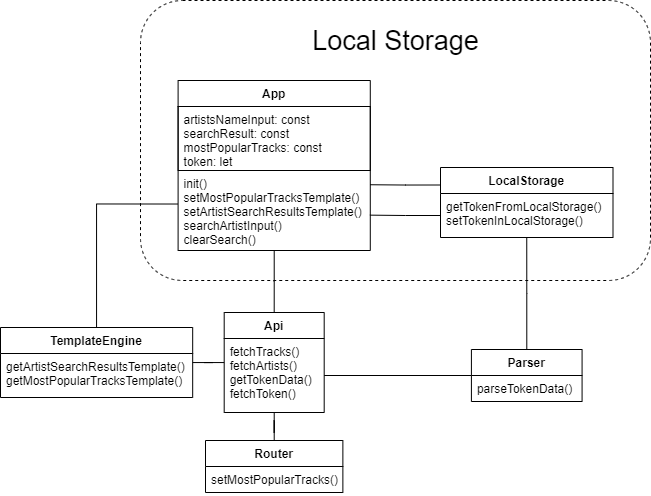

The diagram above was exported from draw.io. Its source (the exported page's mxGraphModel, read from the mxfile embedded in the PNG):
<mxGraphModel dx="2687" dy="1775" grid="1" gridSize="10" guides="1" tooltips="1" connect="1" arrows="1" fold="1" page="1" pageScale="1" pageWidth="827" pageHeight="1169" math="0" shadow="0">
  <root>
    <mxCell id="0" />
    <mxCell id="1" parent="0" />
    <mxCell id="7l3KBCihzfjVr8-qjm60-29" value="" style="rounded=1;whiteSpace=wrap;html=1;fillColor=none;dashed=1;" parent="1" vertex="1">
      <mxGeometry x="-1250" y="-460" width="510" height="280" as="geometry" />
    </mxCell>
    <mxCell id="7l3KBCihzfjVr8-qjm60-23" style="edgeStyle=orthogonalEdgeStyle;rounded=0;orthogonalLoop=1;jettySize=auto;html=1;endArrow=none;endFill=0;startArrow=none;startFill=0;" parent="1" source="7l3KBCihzfjVr8-qjm60-1" target="7l3KBCihzfjVr8-qjm60-7" edge="1">
      <mxGeometry relative="1" as="geometry" />
    </mxCell>
    <mxCell id="7l3KBCihzfjVr8-qjm60-1" value="Api" style="swimlane;fontStyle=1;align=center;verticalAlign=top;childLayout=stackLayout;horizontal=1;startSize=26;horizontalStack=0;resizeParent=1;resizeParentMax=0;resizeLast=0;collapsible=1;marginBottom=0;" parent="1" vertex="1">
      <mxGeometry x="-1166.31" y="-148" width="100" height="100" as="geometry" />
    </mxCell>
    <mxCell id="7l3KBCihzfjVr8-qjm60-2" value="fetchTracks()&#10;fetchArtists()&#10;getTokenData()&#10;fetchToken()" style="text;strokeColor=none;fillColor=none;align=left;verticalAlign=top;spacingLeft=4;spacingRight=4;overflow=hidden;rotatable=0;points=[[0,0.5],[1,0.5]];portConstraint=eastwest;" parent="7l3KBCihzfjVr8-qjm60-1" vertex="1">
      <mxGeometry y="26" width="100" height="74" as="geometry" />
    </mxCell>
    <mxCell id="7l3KBCihzfjVr8-qjm60-26" style="edgeStyle=orthogonalEdgeStyle;rounded=0;orthogonalLoop=1;jettySize=auto;html=1;endArrow=none;endFill=0;startArrow=none;startFill=0;" parent="1" source="7l3KBCihzfjVr8-qjm60-5" target="7l3KBCihzfjVr8-qjm60-1" edge="1">
      <mxGeometry relative="1" as="geometry" />
    </mxCell>
    <mxCell id="7l3KBCihzfjVr8-qjm60-5" value="Router" style="swimlane;fontStyle=1;align=center;verticalAlign=top;childLayout=stackLayout;horizontal=1;startSize=26;horizontalStack=0;resizeParent=1;resizeParentMax=0;resizeLast=0;collapsible=1;marginBottom=0;" parent="1" vertex="1">
      <mxGeometry x="-1184.9999999999998" y="-20" width="137.37" height="52" as="geometry" />
    </mxCell>
    <mxCell id="7l3KBCihzfjVr8-qjm60-6" value="setMostPopularTracks()" style="text;strokeColor=none;fillColor=none;align=left;verticalAlign=top;spacingLeft=4;spacingRight=4;overflow=hidden;rotatable=0;points=[[0,0.5],[1,0.5]];portConstraint=eastwest;" parent="7l3KBCihzfjVr8-qjm60-5" vertex="1">
      <mxGeometry y="26" width="137.37" height="26" as="geometry" />
    </mxCell>
    <mxCell id="7l3KBCihzfjVr8-qjm60-24" style="edgeStyle=orthogonalEdgeStyle;rounded=0;orthogonalLoop=1;jettySize=auto;html=1;entryX=-0.002;entryY=0.419;entryDx=0;entryDy=0;entryPerimeter=0;endArrow=none;endFill=0;" parent="1" source="7l3KBCihzfjVr8-qjm60-7" target="7l3KBCihzfjVr8-qjm60-10" edge="1">
      <mxGeometry relative="1" as="geometry" />
    </mxCell>
    <mxCell id="7l3KBCihzfjVr8-qjm60-7" value="TemplateEngine" style="swimlane;fontStyle=1;align=center;verticalAlign=top;childLayout=stackLayout;horizontal=1;startSize=26;horizontalStack=0;resizeParent=1;resizeParentMax=0;resizeLast=0;collapsible=1;marginBottom=0;" parent="1" vertex="1">
      <mxGeometry x="-1390" y="-133" width="192.18" height="70" as="geometry" />
    </mxCell>
    <mxCell id="7l3KBCihzfjVr8-qjm60-8" value="getArtistSearchResultsTemplate()&#10;getMostPopularTracksTemplate()" style="text;strokeColor=none;fillColor=none;align=left;verticalAlign=top;spacingLeft=4;spacingRight=4;overflow=hidden;rotatable=0;points=[[0,0.5],[1,0.5]];portConstraint=eastwest;" parent="7l3KBCihzfjVr8-qjm60-7" vertex="1">
      <mxGeometry y="26" width="192.18" height="44" as="geometry" />
    </mxCell>
    <mxCell id="7l3KBCihzfjVr8-qjm60-20" style="edgeStyle=orthogonalEdgeStyle;rounded=0;orthogonalLoop=1;jettySize=auto;html=1;entryX=0.5;entryY=0;entryDx=0;entryDy=0;endArrow=none;endFill=0;" parent="1" source="7l3KBCihzfjVr8-qjm60-9" target="7l3KBCihzfjVr8-qjm60-1" edge="1">
      <mxGeometry relative="1" as="geometry" />
    </mxCell>
    <mxCell id="7l3KBCihzfjVr8-qjm60-9" value="App" style="swimlane;fontStyle=1;align=center;verticalAlign=top;childLayout=stackLayout;horizontal=1;startSize=26;horizontalStack=0;resizeParent=1;resizeParentMax=0;resizeLast=0;collapsible=1;marginBottom=0;" parent="1" vertex="1">
      <mxGeometry x="-1212.4" y="-380" width="192.18" height="170" as="geometry" />
    </mxCell>
    <mxCell id="wXUMKdREEfevx-rHNn0J-1" value="artistsNameInput: const&#10;searchResult: const&#10;mostPopularTracks: const&#10;token: let" style="text;strokeColor=#000000;fillColor=none;align=left;verticalAlign=top;spacingLeft=4;spacingRight=4;overflow=hidden;rotatable=0;points=[[0,0.5],[1,0.5]];portConstraint=eastwest;" vertex="1" parent="7l3KBCihzfjVr8-qjm60-9">
      <mxGeometry y="26" width="192.18" height="64" as="geometry" />
    </mxCell>
    <mxCell id="7l3KBCihzfjVr8-qjm60-10" value="init()&#10;setMostPopularTracksTemplate()&#10;setArtistSearchResultsTemplate()&#10;searchArtistInput()&#10;clearSearch()" style="text;strokeColor=none;fillColor=none;align=left;verticalAlign=top;spacingLeft=4;spacingRight=4;overflow=hidden;rotatable=0;points=[[0,0.5],[1,0.5]];portConstraint=eastwest;" parent="7l3KBCihzfjVr8-qjm60-9" vertex="1">
      <mxGeometry y="90" width="192.18" height="80" as="geometry" />
    </mxCell>
    <mxCell id="wXUMKdREEfevx-rHNn0J-4" style="edgeStyle=orthogonalEdgeStyle;rounded=0;orthogonalLoop=1;jettySize=auto;html=1;exitX=0;exitY=0.25;exitDx=0;exitDy=0;entryX=0.999;entryY=0.178;entryDx=0;entryDy=0;entryPerimeter=0;startArrow=none;startFill=0;endArrow=none;endFill=0;" edge="1" parent="1" source="7l3KBCihzfjVr8-qjm60-14" target="7l3KBCihzfjVr8-qjm60-10">
      <mxGeometry relative="1" as="geometry">
        <Array as="points">
          <mxPoint x="-985" y="-275" />
        </Array>
      </mxGeometry>
    </mxCell>
    <mxCell id="7l3KBCihzfjVr8-qjm60-14" value="LocalStorage" style="swimlane;fontStyle=1;align=center;verticalAlign=top;childLayout=stackLayout;horizontal=1;startSize=26;horizontalStack=0;resizeParent=1;resizeParentMax=0;resizeLast=0;collapsible=1;marginBottom=0;" parent="1" vertex="1">
      <mxGeometry x="-950" y="-293" width="172.5" height="70" as="geometry" />
    </mxCell>
    <mxCell id="7l3KBCihzfjVr8-qjm60-15" value="getTokenFromLocalStorage()&#10;setTokenInLocalStorage()" style="text;strokeColor=none;fillColor=none;align=left;verticalAlign=top;spacingLeft=4;spacingRight=4;overflow=hidden;rotatable=0;points=[[0,0.5],[1,0.5]];portConstraint=eastwest;" parent="7l3KBCihzfjVr8-qjm60-14" vertex="1">
      <mxGeometry y="26" width="172.5" height="44" as="geometry" />
    </mxCell>
    <mxCell id="7l3KBCihzfjVr8-qjm60-19" style="edgeStyle=orthogonalEdgeStyle;rounded=0;orthogonalLoop=1;jettySize=auto;html=1;entryX=0.5;entryY=1;entryDx=0;entryDy=0;endArrow=none;endFill=0;" parent="1" source="7l3KBCihzfjVr8-qjm60-16" target="7l3KBCihzfjVr8-qjm60-14" edge="1">
      <mxGeometry relative="1" as="geometry" />
    </mxCell>
    <mxCell id="7l3KBCihzfjVr8-qjm60-16" value="Parser" style="swimlane;fontStyle=1;align=center;verticalAlign=top;childLayout=stackLayout;horizontal=1;startSize=26;horizontalStack=0;resizeParent=1;resizeParentMax=0;resizeLast=0;collapsible=1;marginBottom=0;" parent="1" vertex="1">
      <mxGeometry x="-919.0899999999997" y="-111" width="110.67" height="52" as="geometry" />
    </mxCell>
    <mxCell id="7l3KBCihzfjVr8-qjm60-17" value="parseTokenData()" style="text;strokeColor=none;fillColor=none;align=left;verticalAlign=top;spacingLeft=4;spacingRight=4;overflow=hidden;rotatable=0;points=[[0,0.5],[1,0.5]];portConstraint=eastwest;" parent="7l3KBCihzfjVr8-qjm60-16" vertex="1">
      <mxGeometry y="26" width="110.67" height="26" as="geometry" />
    </mxCell>
    <mxCell id="7l3KBCihzfjVr8-qjm60-18" style="edgeStyle=orthogonalEdgeStyle;rounded=0;orthogonalLoop=1;jettySize=auto;html=1;entryX=0;entryY=0.5;entryDx=0;entryDy=0;exitX=1;exitY=0.5;exitDx=0;exitDy=0;endArrow=none;endFill=0;startArrow=none;startFill=0;" parent="1" source="7l3KBCihzfjVr8-qjm60-2" target="7l3KBCihzfjVr8-qjm60-16" edge="1">
      <mxGeometry relative="1" as="geometry" />
    </mxCell>
    <mxCell id="7l3KBCihzfjVr8-qjm60-30" value="Local Storage" style="text;html=1;align=center;verticalAlign=middle;resizable=0;points=[];autosize=1;fontSize=27;" parent="1" vertex="1">
      <mxGeometry x="-1085" y="-440" width="180" height="40" as="geometry" />
    </mxCell>
    <mxCell id="wXUMKdREEfevx-rHNn0J-3" style="edgeStyle=orthogonalEdgeStyle;rounded=0;orthogonalLoop=1;jettySize=auto;html=1;exitX=0;exitY=0.5;exitDx=0;exitDy=0;entryX=0.998;entryY=0.558;entryDx=0;entryDy=0;entryPerimeter=0;startArrow=none;startFill=0;endArrow=none;endFill=0;" edge="1" parent="1" source="7l3KBCihzfjVr8-qjm60-15" target="7l3KBCihzfjVr8-qjm60-10">
      <mxGeometry relative="1" as="geometry">
        <Array as="points">
          <mxPoint x="-985" y="-245" />
        </Array>
      </mxGeometry>
    </mxCell>
  </root>
</mxGraphModel>